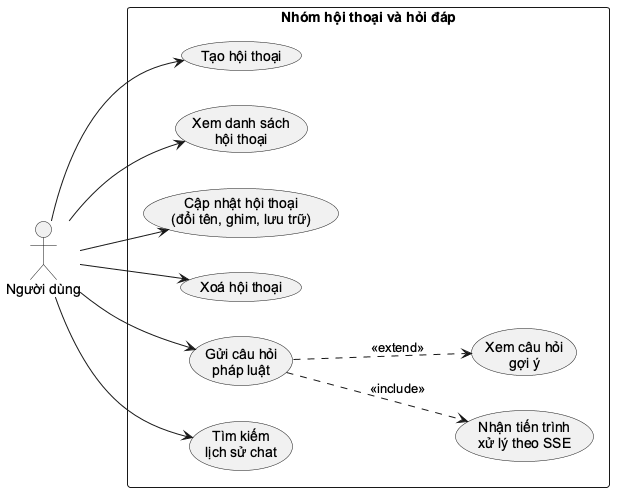

The diagram above was rendered by PlantUML. Its source (embedded in the PNG):
@startuml
skinparam monochrome true
skinparam shadowing false
skinparam defaultFontName "Arial"
left to right direction
actor "Người dùng" as User
rectangle "Nhóm hội thoại và hỏi đáp" {
  usecase "Tạo hội thoại" as NewConv
  usecase "Xem danh sách\nhội thoại" as ListConv
  usecase "Cập nhật hội thoại\n(đổi tên, ghim, lưu trữ)" as UpdateConv
  usecase "Xoá hội thoại" as DeleteConv
  usecase "Gửi câu hỏi\npháp luật" as Chat
  usecase "Nhận tiến trình\nxử lý theo SSE" as Progress
  usecase "Xem câu hỏi\ngợi ý" as Suggested
  usecase "Tìm kiếm\nlịch sử chat" as SearchChat
}
User --> NewConv
User --> ListConv
User --> UpdateConv
User --> DeleteConv
User --> Chat
User --> SearchChat
Chat ..> Progress : <<include>>
Chat ..> Suggested : <<extend>>
@enduml